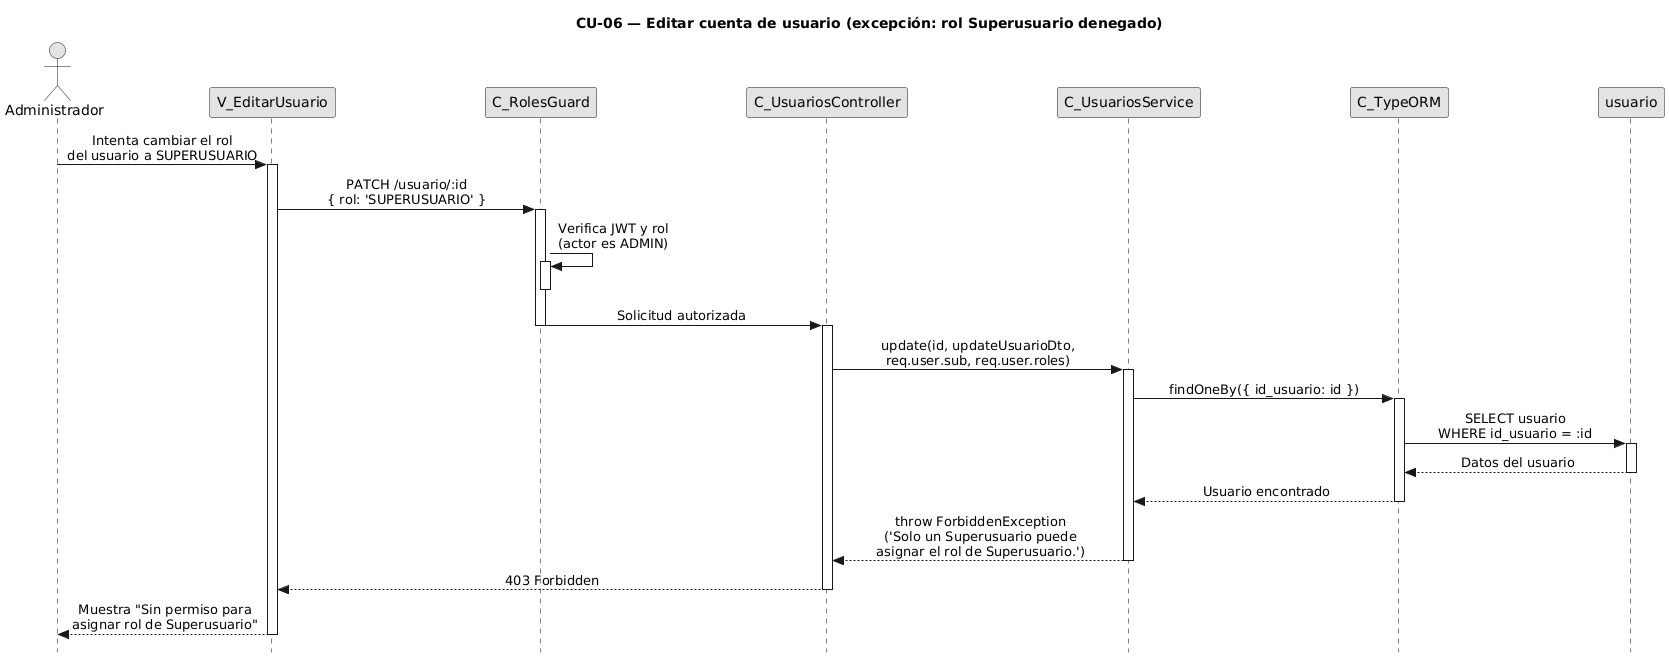

The diagram above was rendered by PlantUML. Its source (embedded in the PNG):
@startuml CU06-exc-rol-superusuario-denegado
title CU-06 — Editar cuenta de usuario (excepción: rol Superusuario denegado)

skinparam style strictuml
skinparam monochrome true
skinparam shadowing false
skinparam sequenceMessageAlign center
skinparam ParticipantPadding 70
skinparam ActorPadding 30
skinparam sequence {
  MessageAlign center
  LifeLineBorderColor black
}
hide footbox

actor "Administrador" as user
participant "V_EditarUsuario" as view
participant "C_RolesGuard" as guard
participant "C_UsuariosController" as ctrl
participant "C_UsuariosService" as svc
participant "C_TypeORM" as orm
participant "usuario" as uent

user -> view : Intenta cambiar el rol\ndel usuario a SUPERUSUARIO
activate view

view -> guard : PATCH /usuario/:id\n{ rol: 'SUPERUSUARIO' }
activate guard

guard -> guard : Verifica JWT y rol\n(actor es ADMIN)
activate guard
deactivate guard

guard -> ctrl : Solicitud autorizada
deactivate guard
activate ctrl

ctrl -> svc : update(id, updateUsuarioDto,\nreq.user.sub, req.user.roles)
activate svc

svc -> orm : findOneBy({ id_usuario: id })
activate orm

orm -> uent : SELECT usuario\nWHERE id_usuario = :id
activate uent
uent --> orm : Datos del usuario
deactivate uent

orm --> svc : Usuario encontrado
deactivate orm

svc --> ctrl : throw ForbiddenException\n('Solo un Superusuario puede\nasignar el rol de Superusuario.')
deactivate svc

ctrl --> view : 403 Forbidden
deactivate ctrl

view --> user : Muestra "Sin permiso para\nasignar rol de Superusuario"
deactivate view

@enduml